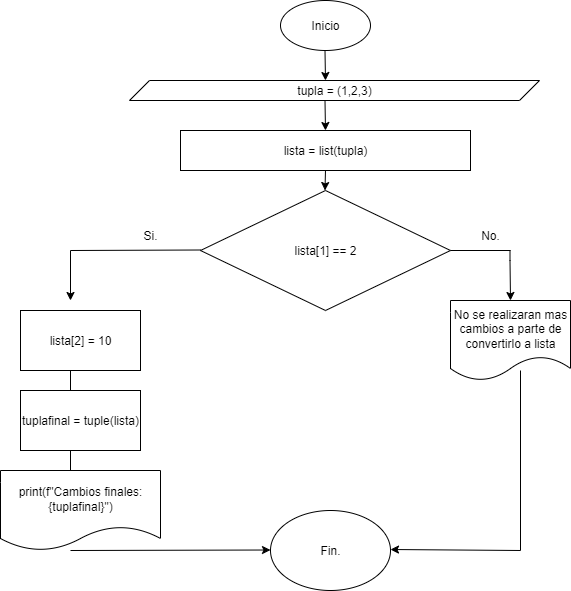

The diagram above was exported from draw.io. Its source (the exported page's mxGraphModel, read from the mxfile embedded in the PNG):
<mxGraphModel dx="872" dy="439" grid="1" gridSize="10" guides="1" tooltips="1" connect="1" arrows="1" fold="1" page="1" pageScale="1" pageWidth="827" pageHeight="1169" background="none" math="0" shadow="0">
  <root>
    <mxCell id="GXXspc1uFJMQM7zrNBXl-0" />
    <mxCell id="GXXspc1uFJMQM7zrNBXl-1" parent="GXXspc1uFJMQM7zrNBXl-0" />
    <mxCell id="GXXspc1uFJMQM7zrNBXl-2" value="&lt;font style=&quot;vertical-align: inherit;&quot;&gt;&lt;font style=&quot;vertical-align: inherit;&quot;&gt;Inicio&lt;/font&gt;&lt;/font&gt;" style="ellipse;whiteSpace=wrap;html=1;" parent="GXXspc1uFJMQM7zrNBXl-1" vertex="1">
      <mxGeometry x="360" y="10" width="90" height="50" as="geometry" />
    </mxCell>
    <mxCell id="GXXspc1uFJMQM7zrNBXl-3" value="" style="endArrow=classic;html=1;rounded=0;" parent="GXXspc1uFJMQM7zrNBXl-1" edge="1">
      <mxGeometry width="50" height="50" relative="1" as="geometry">
        <mxPoint x="404.5" y="60" as="sourcePoint" />
        <mxPoint x="405" y="90" as="targetPoint" />
      </mxGeometry>
    </mxCell>
    <mxCell id="GXXspc1uFJMQM7zrNBXl-4" value="" style="endArrow=classic;html=1;rounded=0;" parent="GXXspc1uFJMQM7zrNBXl-1" edge="1">
      <mxGeometry width="50" height="50" relative="1" as="geometry">
        <mxPoint x="404.5" y="110" as="sourcePoint" />
        <mxPoint x="405" y="140" as="targetPoint" />
      </mxGeometry>
    </mxCell>
    <mxCell id="GXXspc1uFJMQM7zrNBXl-5" value="lista[1] == 2" style="rhombus;whiteSpace=wrap;html=1;" parent="GXXspc1uFJMQM7zrNBXl-1" vertex="1">
      <mxGeometry x="280" y="200" width="250" height="120" as="geometry" />
    </mxCell>
    <mxCell id="GXXspc1uFJMQM7zrNBXl-6" value="" style="endArrow=none;html=1;rounded=0;" parent="GXXspc1uFJMQM7zrNBXl-1" edge="1">
      <mxGeometry width="50" height="50" relative="1" as="geometry">
        <mxPoint x="150" y="260" as="sourcePoint" />
        <mxPoint x="280" y="259.5" as="targetPoint" />
      </mxGeometry>
    </mxCell>
    <mxCell id="GXXspc1uFJMQM7zrNBXl-7" value="" style="endArrow=classic;html=1;rounded=0;" parent="GXXspc1uFJMQM7zrNBXl-1" edge="1">
      <mxGeometry width="50" height="50" relative="1" as="geometry">
        <mxPoint x="150" y="260" as="sourcePoint" />
        <mxPoint x="150" y="310" as="targetPoint" />
      </mxGeometry>
    </mxCell>
    <mxCell id="GXXspc1uFJMQM7zrNBXl-8" value="&lt;font style=&quot;vertical-align: inherit;&quot;&gt;&lt;font style=&quot;vertical-align: inherit;&quot;&gt;Si.&lt;/font&gt;&lt;/font&gt;" style="text;html=1;align=center;verticalAlign=middle;whiteSpace=wrap;rounded=0;" parent="GXXspc1uFJMQM7zrNBXl-1" vertex="1">
      <mxGeometry x="200" y="230" width="60" height="30" as="geometry" />
    </mxCell>
    <mxCell id="GXXspc1uFJMQM7zrNBXl-10" value="" style="endArrow=none;html=1;rounded=0;exitX=1;exitY=0.5;exitDx=0;exitDy=0;" parent="GXXspc1uFJMQM7zrNBXl-1" source="GXXspc1uFJMQM7zrNBXl-5" edge="1">
      <mxGeometry width="50" height="50" relative="1" as="geometry">
        <mxPoint x="510" y="255" as="sourcePoint" />
        <mxPoint x="590" y="260" as="targetPoint" />
      </mxGeometry>
    </mxCell>
    <mxCell id="GXXspc1uFJMQM7zrNBXl-11" value="" style="endArrow=classic;html=1;rounded=0;" parent="GXXspc1uFJMQM7zrNBXl-1" edge="1">
      <mxGeometry width="50" height="50" relative="1" as="geometry">
        <mxPoint x="589.5" y="260" as="sourcePoint" />
        <mxPoint x="590" y="310" as="targetPoint" />
        <Array as="points">
          <mxPoint x="589.5" y="270" />
        </Array>
      </mxGeometry>
    </mxCell>
    <mxCell id="GXXspc1uFJMQM7zrNBXl-12" value="&lt;font style=&quot;vertical-align: inherit;&quot;&gt;&lt;font style=&quot;vertical-align: inherit;&quot;&gt;No.&lt;/font&gt;&lt;/font&gt;" style="text;html=1;align=center;verticalAlign=middle;whiteSpace=wrap;rounded=0;" parent="GXXspc1uFJMQM7zrNBXl-1" vertex="1">
      <mxGeometry x="540" y="230" width="60" height="30" as="geometry" />
    </mxCell>
    <mxCell id="GXXspc1uFJMQM7zrNBXl-13" value="Fin." style="ellipse;whiteSpace=wrap;html=1;" parent="GXXspc1uFJMQM7zrNBXl-1" vertex="1">
      <mxGeometry x="350" y="520" width="120" height="80" as="geometry" />
    </mxCell>
    <mxCell id="GXXspc1uFJMQM7zrNBXl-15" value="tupla = (1,2,3)" style="shape=parallelogram;perimeter=parallelogramPerimeter;whiteSpace=wrap;html=1;fixedSize=1;" parent="GXXspc1uFJMQM7zrNBXl-1" vertex="1">
      <mxGeometry x="209" y="90" width="410" height="20" as="geometry" />
    </mxCell>
    <mxCell id="GXXspc1uFJMQM7zrNBXl-16" value="" style="endArrow=classic;html=1;rounded=0;" parent="GXXspc1uFJMQM7zrNBXl-1" edge="1">
      <mxGeometry width="50" height="50" relative="1" as="geometry">
        <mxPoint x="150" y="560" as="sourcePoint" />
        <mxPoint x="350" y="559.5" as="targetPoint" />
      </mxGeometry>
    </mxCell>
    <mxCell id="GXXspc1uFJMQM7zrNBXl-17" value="No se realizaran mas cambios a parte de convertirlo a lista" style="shape=document;whiteSpace=wrap;html=1;boundedLbl=1;" parent="GXXspc1uFJMQM7zrNBXl-1" vertex="1">
      <mxGeometry x="530" y="310" width="120" height="80" as="geometry" />
    </mxCell>
    <mxCell id="GXXspc1uFJMQM7zrNBXl-18" value="" style="endArrow=none;html=1;rounded=0;" parent="GXXspc1uFJMQM7zrNBXl-1" edge="1">
      <mxGeometry width="50" height="50" relative="1" as="geometry">
        <mxPoint x="150" y="400" as="sourcePoint" />
        <mxPoint x="150" y="380" as="targetPoint" />
      </mxGeometry>
    </mxCell>
    <mxCell id="zrbHbT3Lek-5yJ0BHXH9-0" value="lista = list(tupla)" style="rounded=0;whiteSpace=wrap;html=1;" parent="GXXspc1uFJMQM7zrNBXl-1" vertex="1">
      <mxGeometry x="260" y="140" width="290" height="40" as="geometry" />
    </mxCell>
    <mxCell id="zrbHbT3Lek-5yJ0BHXH9-2" value="" style="endArrow=classic;html=1;rounded=0;" parent="GXXspc1uFJMQM7zrNBXl-1" edge="1">
      <mxGeometry width="50" height="50" relative="1" as="geometry">
        <mxPoint x="405" y="180" as="sourcePoint" />
        <mxPoint x="404.5" y="200" as="targetPoint" />
      </mxGeometry>
    </mxCell>
    <mxCell id="zrbHbT3Lek-5yJ0BHXH9-4" value="lista[2] = 10" style="rounded=0;whiteSpace=wrap;html=1;" parent="GXXspc1uFJMQM7zrNBXl-1" vertex="1">
      <mxGeometry x="100" y="320" width="120" height="60" as="geometry" />
    </mxCell>
    <mxCell id="zrbHbT3Lek-5yJ0BHXH9-5" value="tuplafinal = tuple(lista)" style="rounded=0;whiteSpace=wrap;html=1;" parent="GXXspc1uFJMQM7zrNBXl-1" vertex="1">
      <mxGeometry x="100" y="400" width="120" height="60" as="geometry" />
    </mxCell>
    <mxCell id="zrbHbT3Lek-5yJ0BHXH9-7" value="" style="endArrow=none;html=1;rounded=0;" parent="GXXspc1uFJMQM7zrNBXl-1" edge="1">
      <mxGeometry width="50" height="50" relative="1" as="geometry">
        <mxPoint x="150" y="480" as="sourcePoint" />
        <mxPoint x="150" y="460" as="targetPoint" />
      </mxGeometry>
    </mxCell>
    <mxCell id="zrbHbT3Lek-5yJ0BHXH9-9" value="print(f&quot;Cambios finales: {tuplafinal}&quot;)" style="shape=document;whiteSpace=wrap;html=1;boundedLbl=1;" parent="GXXspc1uFJMQM7zrNBXl-1" vertex="1">
      <mxGeometry x="80" y="480" width="160" height="80" as="geometry" />
    </mxCell>
    <mxCell id="zrbHbT3Lek-5yJ0BHXH9-10" value="" style="endArrow=none;html=1;rounded=0;" parent="GXXspc1uFJMQM7zrNBXl-1" edge="1">
      <mxGeometry width="50" height="50" relative="1" as="geometry">
        <mxPoint x="600" y="560" as="sourcePoint" />
        <mxPoint x="600" y="380" as="targetPoint" />
      </mxGeometry>
    </mxCell>
    <mxCell id="zrbHbT3Lek-5yJ0BHXH9-12" value="" style="endArrow=classic;html=1;rounded=0;" parent="GXXspc1uFJMQM7zrNBXl-1" edge="1">
      <mxGeometry width="50" height="50" relative="1" as="geometry">
        <mxPoint x="600" y="560" as="sourcePoint" />
        <mxPoint x="470" y="559" as="targetPoint" />
      </mxGeometry>
    </mxCell>
  </root>
</mxGraphModel>